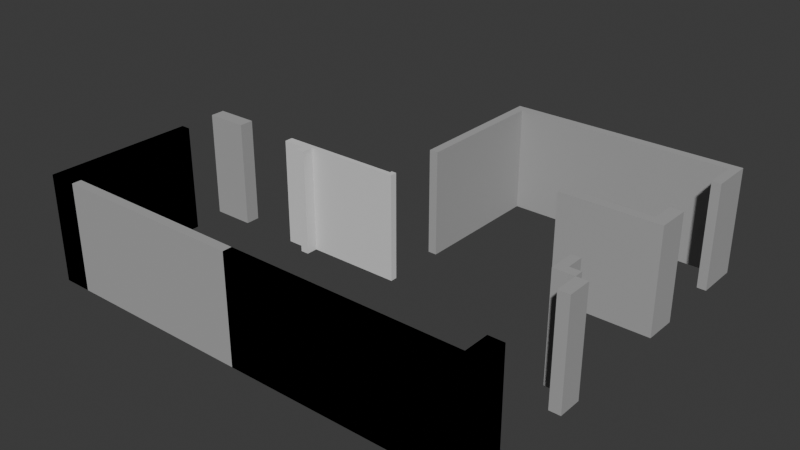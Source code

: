 # Source: output_walls.blend  (saved by Blender 4.0.36; exported with 4.5.12 LTS)
import bpy
from mathutils import Matrix  # noqa: F401  (used for matrix-valued properties, if any)

bpy.ops.wm.read_factory_settings(use_empty=True)
scene = bpy.context.scene
scene.name = 'Scene'

# ---- collections
col_collection = bpy.data.collections.new('Collection'); scene.collection.children.link(col_collection)
col_x = bpy.data.collections.new('建筑构件'); scene.collection.children.link(col_x)

# ---- materials (node trees are filled in below, after node groups)
mat_x = bpy.data.materials.new('承重墙')
mat_x.use_transparent_shadow = False
mat_x.diffuse_color = (0.4, 0.4, 0.4, 1.0)
mat_x_1 = bpy.data.materials.new('可拆墙')
mat_x_1.use_transparent_shadow = False
mat_x_1.diffuse_color = (0.7, 0.7, 0.7, 1.0)

# ---- material node trees

# ---- world
world_world = bpy.data.worlds.new('World'); scene.world = world_world
world_world.use_nodes = True; world_world.node_tree.nodes.clear()
_N = world_world.node_tree.nodes; _L = world_world.node_tree.links
n0 = _N.new('ShaderNodeOutputWorld'); n0.name = 'World Output'; n0.location = (300, 300)
n1 = _N.new('ShaderNodeBackground'); n1.name = 'Background'; n1.location = (10, 300)
n1.inputs[0].default_value = (0.05088, 0.05088, 0.05088, 1.0)
_L.new(n1.outputs[0], n0.inputs[0])
n0.is_active_output = True
world_world.color = (0.05088, 0.05088, 0.05088)
world_world.use_sun_shadow = False
world_world.sun_shadow_jitter_overblur = 0.0

# ---- meshes
me_000 = bpy.data.meshes.new('承重墙_000')
me_000.from_pydata([(2.881e+04, -5.856e+04, 0.0), (2.857e+04, -5.856e+04, 0.0), (2.857e+04, -6.241e+04, 0.0), (2.932e+04, -6.241e+04, 0.0), (3.432e+04, -6.241e+04, 0.0), (4.056e+04, -6.241e+04, 0.0), (4.056e+04, -6.152e+04, 0.0), (4.026e+04, -6.152e+04, 0.0), (4.017e+04, -6.152e+04, 0.0), (4.017e+04, -6.217e+04, 0.0), (3.432e+04, -6.217e+04, 0.0), (2.932e+04, -6.217e+04, 0.0), (2.881e+04, -6.217e+04, 0.0), (2.881e+04, -5.94e+04, 0.0), (2.919e+04, -5.94e+04, 0.0), (2.919e+04, -5.916e+04, 0.0), (2.881e+04, -5.916e+04, 0.0), (2.881e+04, -5.856e+04, 0.0), (2.881e+04, -5.856e+04, 2781.0), (2.857e+04, -5.856e+04, 2781.0), (2.857e+04, -6.241e+04, 2781.0), (2.932e+04, -6.241e+04, 2781.0), (3.432e+04, -6.241e+04, 2781.0), (4.056e+04, -6.241e+04, 2781.0), (4.056e+04, -6.152e+04, 2781.0), (4.026e+04, -6.152e+04, 2781.0), (4.017e+04, -6.152e+04, 2781.0), (4.017e+04, -6.217e+04, 2781.0), (3.432e+04, -6.217e+04, 2781.0), (2.932e+04, -6.217e+04, 2781.0), (2.881e+04, -6.217e+04, 2781.0), (2.881e+04, -5.94e+04, 2781.0), (2.919e+04, -5.94e+04, 2781.0), (2.919e+04, -5.916e+04, 2781.0), (2.881e+04, -5.916e+04, 2781.0), (2.881e+04, -5.856e+04, 2781.0)], [], [(0, 1, 2, 3, 4, 5, 6, 7, 8, 9, 10, 11, 12, 13, 14, 15, 16, 17), (35, 34, 33, 32, 31, 30, 29, 28, 27, 26, 25, 24, 23, 22, 21, 20, 19, 18), (0, 1, 19, 18), (1, 2, 20, 19), (2, 3, 21, 20), (3, 4, 22, 21), (4, 5, 23, 22), (5, 6, 24, 23), (6, 7, 25, 24), (7, 8, 26, 25), (8, 9, 27, 26), (9, 10, 28, 27), (10, 11, 29, 28), (11, 12, 30, 29), (12, 13, 31, 30), (13, 14, 32, 31), (14, 15, 33, 32), (15, 16, 34, 33), (16, 17, 35, 34), (17, 0, 18, 35)])
me_000.materials.append(mat_x)
me_000.update()
me_001 = bpy.data.meshes.new('承重墙_001')
me_001.from_pydata([(4.026e+04, -5.941e+04, 0.0), (4.056e+04, -5.941e+04, 0.0), (4.056e+04, -5.876e+04, 0.0), (4.026e+04, -5.876e+04, 0.0), (4.026e+04, -5.941e+04, 0.0), (4.026e+04, -5.941e+04, 2781.0), (4.056e+04, -5.941e+04, 2781.0), (4.056e+04, -5.876e+04, 2781.0), (4.026e+04, -5.876e+04, 2781.0), (4.026e+04, -5.941e+04, 2781.0)], [], [(0, 1, 2, 3, 4), (9, 8, 7, 6, 5), (0, 1, 6, 5), (1, 2, 7, 6), (2, 3, 8, 7), (3, 4, 9, 8), (4, 0, 5, 9)])
me_001.materials.append(mat_x)
me_001.update()
me_002 = bpy.data.meshes.new('承重墙_002')
me_002.from_pydata([(4.026e+04, -5.876e+04, 0.0), (3.972e+04, -5.876e+04, 0.0), (3.972e+04, -5.806e+04, 0.0), (3.996e+04, -5.806e+04, 0.0), (3.996e+04, -5.852e+04, 0.0), (4.026e+04, -5.852e+04, 0.0), (4.026e+04, -5.876e+04, 0.0), (4.026e+04, -5.876e+04, 2781.0), (3.972e+04, -5.876e+04, 2781.0), (3.972e+04, -5.806e+04, 2781.0), (3.996e+04, -5.806e+04, 2781.0), (3.996e+04, -5.852e+04, 2781.0), (4.026e+04, -5.852e+04, 2781.0), (4.026e+04, -5.876e+04, 2781.0)], [], [(0, 1, 2, 3, 4, 5, 6), (13, 12, 11, 10, 9, 8, 7), (0, 1, 8, 7), (1, 2, 9, 8), (2, 3, 10, 9), (3, 4, 11, 10), (4, 5, 12, 11), (5, 6, 13, 12), (6, 0, 7, 13)])
me_002.materials.append(mat_x)
me_002.update()
me_003 = bpy.data.meshes.new('承重墙_003')
me_003.from_pydata([(4.055e+04, -5.576e+04, 0.0), (3.793e+04, -5.576e+04, 0.0), (3.793e+04, -5.552e+04, 0.0), (4.022e+04, -5.552e+04, 0.0), (4.022e+04, -5.489e+04, 0.0), (4.032e+04, -5.489e+04, 0.0), (4.056e+04, -5.489e+04, 0.0), (4.055e+04, -5.576e+04, 0.0), (4.055e+04, -5.576e+04, 2781.0), (3.793e+04, -5.576e+04, 2781.0), (3.793e+04, -5.552e+04, 2781.0), (4.022e+04, -5.552e+04, 2781.0), (4.022e+04, -5.489e+04, 2781.0), (4.032e+04, -5.489e+04, 2781.0), (4.056e+04, -5.489e+04, 2781.0), (4.055e+04, -5.576e+04, 2781.0)], [], [(0, 1, 2, 3, 4, 5, 6, 7), (15, 14, 13, 12, 11, 10, 9, 8), (0, 1, 9, 8), (1, 2, 10, 9), (2, 3, 11, 10), (3, 4, 12, 11), (4, 5, 13, 12), (5, 6, 14, 13), (6, 7, 15, 14), (7, 0, 8, 15)])
me_003.materials.append(mat_x)
me_003.update()
me_004 = bpy.data.meshes.new('承重墙_004')
me_004.from_pydata([(4.032e+04, -5.308e+04, 0.0), (4.032e+04, -5.218e+04, 0.0), (3.455e+04, -5.218e+04, 0.0), (3.455e+04, -5.576e+04, 0.0), (3.432e+04, -5.576e+04, 0.0), (3.432e+04, -5.194e+04, 0.0), (4.056e+04, -5.194e+04, 0.0), (4.056e+04, -5.308e+04, 0.0), (4.032e+04, -5.308e+04, 0.0), (4.032e+04, -5.308e+04, 2781.0), (4.032e+04, -5.218e+04, 2781.0), (3.455e+04, -5.218e+04, 2781.0), (3.455e+04, -5.576e+04, 2781.0), (3.432e+04, -5.576e+04, 2781.0), (3.432e+04, -5.194e+04, 2781.0), (4.056e+04, -5.194e+04, 2781.0), (4.056e+04, -5.308e+04, 2781.0), (4.032e+04, -5.308e+04, 2781.0)], [], [(0, 1, 2, 3, 4, 5, 6, 7, 8), (17, 16, 15, 14, 13, 12, 11, 10, 9), (0, 1, 10, 9), (1, 2, 11, 10), (2, 3, 12, 11), (3, 4, 13, 12), (4, 5, 14, 13), (5, 6, 15, 14), (6, 7, 16, 15), (7, 8, 17, 16), (8, 0, 9, 17)])
me_004.materials.append(mat_x)
me_004.update()
me_005 = bpy.data.meshes.new('承重墙_005')
me_005.from_pydata([(2.966e+04, -5.758e+04, 0.0), (2.857e+04, -5.758e+04, 0.0), (2.857e+04, -5.72e+04, 0.0), (2.966e+04, -5.72e+04, 0.0), (2.966e+04, -5.758e+04, 0.0), (2.966e+04, -5.758e+04, 2781.0), (2.857e+04, -5.758e+04, 2781.0), (2.857e+04, -5.72e+04, 2781.0), (2.966e+04, -5.72e+04, 2781.0), (2.966e+04, -5.758e+04, 2781.0)], [], [(0, 1, 2, 3, 4), (9, 8, 7, 6, 5), (0, 1, 6, 5), (1, 2, 7, 6), (2, 3, 8, 7), (3, 4, 9, 8), (4, 0, 5, 9)])
me_005.materials.append(mat_x)
me_005.update()
me_006 = bpy.data.meshes.new('承重墙_006')
me_006.from_pydata([(3.432e+04, -6.217e+04, 0.0), (3.432e+04, -6.241e+04, 0.0), (4.056e+04, -6.241e+04, 0.0), (4.056e+04, -6.152e+04, 0.0), (4.026e+04, -6.152e+04, 0.0), (4.017e+04, -6.152e+04, 0.0), (4.017e+04, -6.217e+04, 0.0), (3.432e+04, -6.217e+04, 0.0), (3.432e+04, -6.217e+04, 2781.0), (3.432e+04, -6.241e+04, 2781.0), (4.056e+04, -6.241e+04, 2781.0), (4.056e+04, -6.152e+04, 2781.0), (4.026e+04, -6.152e+04, 2781.0), (4.017e+04, -6.152e+04, 2781.0), (4.017e+04, -6.217e+04, 2781.0), (3.432e+04, -6.217e+04, 2781.0)], [], [(0, 1, 2, 3, 4, 5, 6, 7), (15, 14, 13, 12, 11, 10, 9, 8), (0, 1, 9, 8), (1, 2, 10, 9), (2, 3, 11, 10), (3, 4, 12, 11), (4, 5, 13, 12), (5, 6, 14, 13), (6, 7, 15, 14), (7, 0, 8, 15)])
me_006.materials.append(mat_x)
me_006.update()
me_007 = bpy.data.meshes.new('承重墙_007')
me_007.from_pydata([(2.932e+04, -6.217e+04, 0.0), (2.932e+04, -6.241e+04, 0.0), (2.857e+04, -6.241e+04, 0.0), (2.857e+04, -5.856e+04, 0.0), (2.881e+04, -5.856e+04, 0.0), (2.881e+04, -5.916e+04, 0.0), (2.919e+04, -5.916e+04, 0.0), (2.919e+04, -5.94e+04, 0.0), (2.881e+04, -5.94e+04, 0.0), (2.881e+04, -6.217e+04, 0.0), (2.932e+04, -6.217e+04, 0.0), (2.932e+04, -6.217e+04, 2781.0), (2.932e+04, -6.241e+04, 2781.0), (2.857e+04, -6.241e+04, 2781.0), (2.857e+04, -5.856e+04, 2781.0), (2.881e+04, -5.856e+04, 2781.0), (2.881e+04, -5.916e+04, 2781.0), (2.919e+04, -5.916e+04, 2781.0), (2.919e+04, -5.94e+04, 2781.0), (2.881e+04, -5.94e+04, 2781.0), (2.881e+04, -6.217e+04, 2781.0), (2.932e+04, -6.217e+04, 2781.0)], [], [(0, 1, 2, 3, 4, 5, 6, 7, 8, 9, 10), (21, 20, 19, 18, 17, 16, 15, 14, 13, 12, 11), (0, 1, 12, 11), (1, 2, 13, 12), (2, 3, 14, 13), (3, 4, 15, 14), (4, 5, 16, 15), (5, 6, 17, 16), (6, 7, 18, 17), (7, 8, 19, 18), (8, 9, 20, 19), (9, 10, 21, 20), (10, 0, 11, 21)])
me_007.materials.append(mat_x)
me_007.update()
me_000_1 = bpy.data.meshes.new('可拆墙_000')
me_000_1.from_pydata([(3.442e+04, -5.736e+04, 0.0), (3.442e+04, -5.73e+04, 0.0), (3.455e+04, -5.73e+04, 0.0), (3.455e+04, -5.748e+04, 0.0), (3.206e+04, -5.748e+04, 0.0), (3.206e+04, -5.778e+04, 0.0), (3.184e+04, -5.778e+04, 0.0), (3.184e+04, -5.758e+04, 0.0), (3.125e+04, -5.758e+04, 0.0), (3.125e+04, -5.736e+04, 0.0), (3.442e+04, -5.736e+04, 0.0), (3.442e+04, -5.736e+04, 2781.0), (3.442e+04, -5.73e+04, 2781.0), (3.455e+04, -5.73e+04, 2781.0), (3.455e+04, -5.748e+04, 2781.0), (3.206e+04, -5.748e+04, 2781.0), (3.206e+04, -5.778e+04, 2781.0), (3.184e+04, -5.778e+04, 2781.0), (3.184e+04, -5.758e+04, 2781.0), (3.125e+04, -5.758e+04, 2781.0), (3.125e+04, -5.736e+04, 2781.0), (3.442e+04, -5.736e+04, 2781.0)], [], [(0, 1, 2, 3, 4, 5, 6, 7, 8, 9, 10), (21, 20, 19, 18, 17, 16, 15, 14, 13, 12, 11), (0, 1, 12, 11), (1, 2, 13, 12), (2, 3, 14, 13), (3, 4, 15, 14), (4, 5, 16, 15), (5, 6, 17, 16), (6, 7, 18, 17), (7, 8, 19, 18), (8, 9, 20, 19), (9, 10, 21, 20), (10, 0, 11, 21)])
me_000_1.materials.append(mat_x_1)
me_000_1.update()

# ---- objects
ob_000 = bpy.data.objects.new('承重墙_000', me_000)
ob_001 = bpy.data.objects.new('承重墙_001', me_001)
ob_002 = bpy.data.objects.new('承重墙_002', me_002)
ob_003 = bpy.data.objects.new('承重墙_003', me_003)
ob_004 = bpy.data.objects.new('承重墙_004', me_004)
ob_005 = bpy.data.objects.new('承重墙_005', me_005)
ob_006 = bpy.data.objects.new('承重墙_006', me_006)
ob_007 = bpy.data.objects.new('承重墙_007', me_007)
ob_000_1 = bpy.data.objects.new('可拆墙_000', me_000_1)

# ---- transforms, parenting, visibility, modifiers, constraints
ob_000.location = (0.0, 0.0, 0.0)
ob_000.scale = (0.001, 0.001, 0.001)
ob_001.location = (0.0, 0.0, 0.0)
ob_001.scale = (0.001, 0.001, 0.001)
ob_002.location = (0.0, 0.0, 0.0)
ob_002.scale = (0.001, 0.001, 0.001)
ob_003.location = (0.0, 0.0, 0.0)
ob_003.scale = (0.001, 0.001, 0.001)
ob_004.location = (0.0, 0.0, 0.0)
ob_004.scale = (0.001, 0.001, 0.001)
ob_005.location = (0.0, 0.0, 0.0)
ob_005.scale = (0.001, 0.001, 0.001)
ob_006.location = (0.0, 0.0, 0.0)
ob_006.scale = (0.001, 0.001, 0.001)
ob_007.location = (0.0, 0.0, 0.0)
ob_007.scale = (0.001, 0.001, 0.001)
ob_000_1.location = (0.0, 0.0, 0.0)
ob_000_1.scale = (0.001, 0.001, 0.001)

# ---- collection membership
col_x.objects.link(ob_000)
col_x.objects.link(ob_001)
col_x.objects.link(ob_002)
col_x.objects.link(ob_003)
col_x.objects.link(ob_004)
col_x.objects.link(ob_005)
col_x.objects.link(ob_006)
col_x.objects.link(ob_007)
col_x.objects.link(ob_000_1)

# ---- scene / render settings (as saved in the file)
scene.frame_start = 1; scene.frame_end = 250; scene.frame_set(1)
scene.render.engine = 'BLENDER_EEVEE_NEXT'
scene.cycles.sampling_pattern = 'TABULATED_SOBOL'
bpy.context.view_layer.update()

# ---- added for rendering (the .blend has no active camera and no usable light): camera, sun
cam_auto = bpy.data.cameras.new('AutoCamera')
cam_auto.lens = 50.0
cam_auto.sensor_width = 36.0
cam_auto.clip_end = 1000.0
ob_auto_camera = bpy.data.objects.new('AutoCamera', cam_auto)
scene.collection.objects.link(ob_auto_camera)
ob_auto_camera.location = (49.5098, -75.1117, 13.3482)
ob_auto_camera.rotation_euler = (1.09748, -7.21219e-08, 0.694738)
scene.camera = ob_auto_camera
light_auto_sun = bpy.data.lights.new('AutoSun', 'SUN')
light_auto_sun.energy = 3.0
light_auto_sun.angle = 0.0523599
ob_auto_sun = bpy.data.objects.new('AutoSun', light_auto_sun)
scene.collection.objects.link(ob_auto_sun)
ob_auto_sun.rotation_euler = (0.872665, 0.174533, 0.523599)
bpy.context.view_layer.update()
